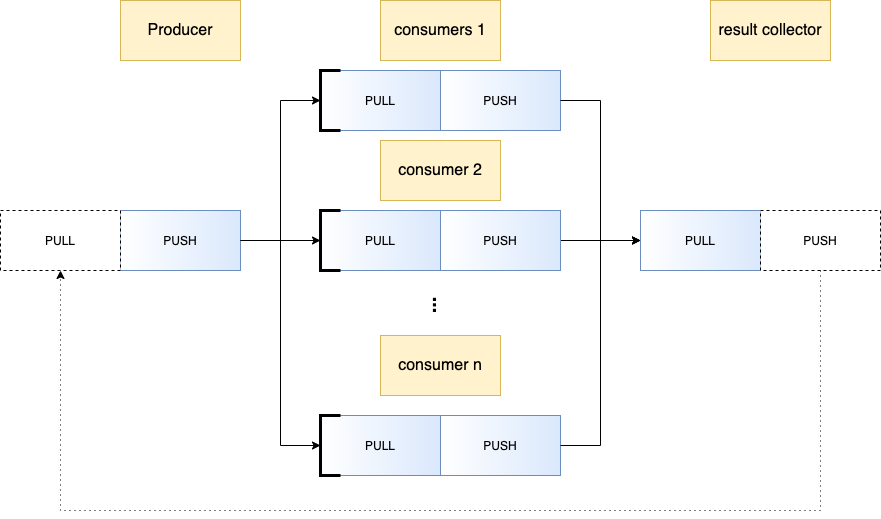

The diagram above was exported from draw.io. Its source (the exported page's mxGraphModel, read from the mxfile embedded in the PNG):
<mxGraphModel dx="1106" dy="911" grid="1" gridSize="10" guides="1" tooltips="1" connect="1" arrows="1" fold="1" page="1" pageScale="1" pageWidth="827" pageHeight="1169" math="0" shadow="0">
  <root>
    <mxCell id="WIyWlLk6GJQsqaUBKTNV-0" />
    <mxCell id="WIyWlLk6GJQsqaUBKTNV-1" parent="WIyWlLk6GJQsqaUBKTNV-0" />
    <mxCell id="9VmaYtMC9Q8R3_SNYMEb-7" value="" style="edgeStyle=orthogonalEdgeStyle;rounded=0;orthogonalLoop=1;jettySize=auto;html=1;entryX=0;entryY=0.5;entryDx=0;entryDy=0;" parent="WIyWlLk6GJQsqaUBKTNV-1" source="9VmaYtMC9Q8R3_SNYMEb-0" target="9VmaYtMC9Q8R3_SNYMEb-5" edge="1">
      <mxGeometry relative="1" as="geometry" />
    </mxCell>
    <mxCell id="9VmaYtMC9Q8R3_SNYMEb-0" value="PUSH" style="rounded=0;whiteSpace=wrap;html=1;fillColor=#dae8fc;strokeColor=#6c8ebf;gradientColor=#ffffff;gradientDirection=west;" parent="WIyWlLk6GJQsqaUBKTNV-1" vertex="1">
      <mxGeometry x="200" y="320" width="120" height="60" as="geometry" />
    </mxCell>
    <mxCell id="9VmaYtMC9Q8R3_SNYMEb-1" value="PULL" style="rounded=0;whiteSpace=wrap;html=1;fillColor=#dae8fc;strokeColor=#6c8ebf;gradientColor=#ffffff;gradientDirection=west;" parent="WIyWlLk6GJQsqaUBKTNV-1" vertex="1">
      <mxGeometry x="400" y="320" width="120" height="60" as="geometry" />
    </mxCell>
    <mxCell id="9VmaYtMC9Q8R3_SNYMEb-13" value="" style="edgeStyle=orthogonalEdgeStyle;rounded=0;orthogonalLoop=1;jettySize=auto;html=1;entryX=0;entryY=0.5;entryDx=0;entryDy=0;" parent="WIyWlLk6GJQsqaUBKTNV-1" source="9VmaYtMC9Q8R3_SNYMEb-2" target="9VmaYtMC9Q8R3_SNYMEb-16" edge="1">
      <mxGeometry relative="1" as="geometry">
        <mxPoint x="720" y="350" as="targetPoint" />
      </mxGeometry>
    </mxCell>
    <mxCell id="9VmaYtMC9Q8R3_SNYMEb-2" value="PUSH" style="rounded=0;whiteSpace=wrap;html=1;fillColor=#dae8fc;strokeColor=#6c8ebf;gradientColor=#ffffff;gradientDirection=west;" parent="WIyWlLk6GJQsqaUBKTNV-1" vertex="1">
      <mxGeometry x="520" y="320" width="120" height="60" as="geometry" />
    </mxCell>
    <mxCell id="9VmaYtMC9Q8R3_SNYMEb-3" value="PULL" style="rounded=0;whiteSpace=wrap;html=1;fillColor=#dae8fc;strokeColor=#6c8ebf;gradientColor=#ffffff;gradientDirection=west;" parent="WIyWlLk6GJQsqaUBKTNV-1" vertex="1">
      <mxGeometry x="400" y="525" width="120" height="60" as="geometry" />
    </mxCell>
    <mxCell id="9VmaYtMC9Q8R3_SNYMEb-4" value="PUSH" style="rounded=0;whiteSpace=wrap;html=1;fillColor=#dae8fc;strokeColor=#6c8ebf;gradientColor=#ffffff;gradientDirection=west;" parent="WIyWlLk6GJQsqaUBKTNV-1" vertex="1">
      <mxGeometry x="520" y="525" width="120" height="60" as="geometry" />
    </mxCell>
    <mxCell id="9VmaYtMC9Q8R3_SNYMEb-5" value="PULL" style="rounded=0;whiteSpace=wrap;html=1;strokeColor=#6c8ebf;fillColor=#dae8fc;gradientColor=#ffffff;gradientDirection=west;" parent="WIyWlLk6GJQsqaUBKTNV-1" vertex="1">
      <mxGeometry x="400" y="180" width="120" height="60" as="geometry" />
    </mxCell>
    <mxCell id="9VmaYtMC9Q8R3_SNYMEb-6" value="PUSH" style="rounded=0;whiteSpace=wrap;html=1;fillColor=#dae8fc;strokeColor=#6c8ebf;gradientColor=#ffffff;gradientDirection=west;" parent="WIyWlLk6GJQsqaUBKTNV-1" vertex="1">
      <mxGeometry x="520" y="180" width="120" height="60" as="geometry" />
    </mxCell>
    <mxCell id="9VmaYtMC9Q8R3_SNYMEb-9" value="" style="edgeStyle=orthogonalEdgeStyle;rounded=0;orthogonalLoop=1;jettySize=auto;html=1;entryX=0;entryY=0.5;entryDx=0;entryDy=0;exitX=1;exitY=0.5;exitDx=0;exitDy=0;" parent="WIyWlLk6GJQsqaUBKTNV-1" source="9VmaYtMC9Q8R3_SNYMEb-0" target="9VmaYtMC9Q8R3_SNYMEb-3" edge="1">
      <mxGeometry relative="1" as="geometry">
        <mxPoint x="330" y="360" as="sourcePoint" />
        <mxPoint x="410" y="260" as="targetPoint" />
      </mxGeometry>
    </mxCell>
    <mxCell id="9VmaYtMC9Q8R3_SNYMEb-10" value="" style="edgeStyle=orthogonalEdgeStyle;rounded=0;orthogonalLoop=1;jettySize=auto;html=1;exitX=1;exitY=0.5;exitDx=0;exitDy=0;" parent="WIyWlLk6GJQsqaUBKTNV-1" source="9VmaYtMC9Q8R3_SNYMEb-0" edge="1">
      <mxGeometry relative="1" as="geometry">
        <mxPoint x="330" y="360" as="sourcePoint" />
        <mxPoint x="400" y="350" as="targetPoint" />
      </mxGeometry>
    </mxCell>
    <mxCell id="9VmaYtMC9Q8R3_SNYMEb-12" value="PULL" style="rounded=0;whiteSpace=wrap;html=1;dashed=1;" parent="WIyWlLk6GJQsqaUBKTNV-1" vertex="1">
      <mxGeometry x="80" y="320" width="120" height="60" as="geometry" />
    </mxCell>
    <mxCell id="9VmaYtMC9Q8R3_SNYMEb-14" value="" style="edgeStyle=orthogonalEdgeStyle;rounded=0;orthogonalLoop=1;jettySize=auto;html=1;exitX=1;exitY=0.5;exitDx=0;exitDy=0;entryX=0;entryY=0.5;entryDx=0;entryDy=0;" parent="WIyWlLk6GJQsqaUBKTNV-1" source="9VmaYtMC9Q8R3_SNYMEb-6" target="9VmaYtMC9Q8R3_SNYMEb-16" edge="1">
      <mxGeometry relative="1" as="geometry">
        <mxPoint x="650" y="360" as="sourcePoint" />
        <mxPoint x="720" y="350" as="targetPoint" />
      </mxGeometry>
    </mxCell>
    <mxCell id="9VmaYtMC9Q8R3_SNYMEb-15" value="" style="edgeStyle=orthogonalEdgeStyle;rounded=0;orthogonalLoop=1;jettySize=auto;html=1;exitX=1;exitY=0.5;exitDx=0;exitDy=0;entryX=0;entryY=0.5;entryDx=0;entryDy=0;" parent="WIyWlLk6GJQsqaUBKTNV-1" source="9VmaYtMC9Q8R3_SNYMEb-4" target="9VmaYtMC9Q8R3_SNYMEb-16" edge="1">
      <mxGeometry relative="1" as="geometry">
        <mxPoint x="650" y="260" as="sourcePoint" />
        <mxPoint x="720" y="350" as="targetPoint" />
      </mxGeometry>
    </mxCell>
    <mxCell id="9VmaYtMC9Q8R3_SNYMEb-16" value="PULL" style="rounded=0;whiteSpace=wrap;html=1;fillColor=#dae8fc;strokeColor=#6c8ebf;gradientColor=#ffffff;gradientDirection=west;" parent="WIyWlLk6GJQsqaUBKTNV-1" vertex="1">
      <mxGeometry x="720" y="320" width="120" height="60" as="geometry" />
    </mxCell>
    <mxCell id="9VmaYtMC9Q8R3_SNYMEb-17" value="PUSH" style="rounded=0;whiteSpace=wrap;html=1;dashed=1;" parent="WIyWlLk6GJQsqaUBKTNV-1" vertex="1">
      <mxGeometry x="840" y="320" width="120" height="60" as="geometry" />
    </mxCell>
    <mxCell id="9VmaYtMC9Q8R3_SNYMEb-18" value="" style="edgeStyle=orthogonalEdgeStyle;rounded=0;orthogonalLoop=1;jettySize=auto;html=1;exitX=0.5;exitY=1;exitDx=0;exitDy=0;entryX=0.5;entryY=1;entryDx=0;entryDy=0;dashed=1;dashPattern=1 4;" parent="WIyWlLk6GJQsqaUBKTNV-1" source="9VmaYtMC9Q8R3_SNYMEb-17" target="9VmaYtMC9Q8R3_SNYMEb-12" edge="1">
      <mxGeometry relative="1" as="geometry">
        <mxPoint x="650" y="460" as="sourcePoint" />
        <mxPoint x="730" y="360" as="targetPoint" />
        <Array as="points">
          <mxPoint x="900" y="620" />
          <mxPoint x="140" y="620" />
        </Array>
      </mxGeometry>
    </mxCell>
    <mxCell id="9VmaYtMC9Q8R3_SNYMEb-21" value="Producer" style="rounded=0;whiteSpace=wrap;html=1;fillColor=#fff2cc;strokeColor=#d6b656;fontSize=16;" parent="WIyWlLk6GJQsqaUBKTNV-1" vertex="1">
      <mxGeometry x="200" y="110" width="120" height="60" as="geometry" />
    </mxCell>
    <mxCell id="9VmaYtMC9Q8R3_SNYMEb-22" value="consumers 1" style="rounded=0;whiteSpace=wrap;html=1;fillColor=#fff2cc;strokeColor=#d6b656;fontSize=16;" parent="WIyWlLk6GJQsqaUBKTNV-1" vertex="1">
      <mxGeometry x="460" y="110" width="120" height="60" as="geometry" />
    </mxCell>
    <mxCell id="9VmaYtMC9Q8R3_SNYMEb-23" value="consumer 2" style="rounded=0;whiteSpace=wrap;html=1;fillColor=#fff2cc;strokeColor=#d6b656;fontSize=16;" parent="WIyWlLk6GJQsqaUBKTNV-1" vertex="1">
      <mxGeometry x="460" y="250" width="120" height="60" as="geometry" />
    </mxCell>
    <mxCell id="9VmaYtMC9Q8R3_SNYMEb-24" value="consumer n" style="rounded=0;whiteSpace=wrap;html=1;fillColor=#fff2cc;strokeColor=#d6b656;fontSize=16;" parent="WIyWlLk6GJQsqaUBKTNV-1" vertex="1">
      <mxGeometry x="460" y="445" width="120" height="60" as="geometry" />
    </mxCell>
    <mxCell id="9VmaYtMC9Q8R3_SNYMEb-25" value="&lt;font style=&quot;font-size: 20px&quot;&gt;&lt;b&gt;...&lt;/b&gt;&lt;/font&gt;" style="text;html=1;strokeColor=none;fillColor=none;align=center;verticalAlign=middle;whiteSpace=wrap;rounded=0;dashed=1;rotation=90;" parent="WIyWlLk6GJQsqaUBKTNV-1" vertex="1">
      <mxGeometry x="490" y="400" width="60" height="30" as="geometry" />
    </mxCell>
    <mxCell id="9VmaYtMC9Q8R3_SNYMEb-27" value="result collector" style="rounded=0;whiteSpace=wrap;html=1;fillColor=#fff2cc;strokeColor=#d6b656;fontSize=16;" parent="WIyWlLk6GJQsqaUBKTNV-1" vertex="1">
      <mxGeometry x="790" y="110" width="120" height="60" as="geometry" />
    </mxCell>
    <mxCell id="9VmaYtMC9Q8R3_SNYMEb-28" value="" style="endArrow=none;html=1;rounded=0;edgeStyle=orthogonalEdgeStyle;strokeWidth=3;" parent="WIyWlLk6GJQsqaUBKTNV-1" edge="1">
      <mxGeometry width="50" height="50" relative="1" as="geometry">
        <mxPoint x="420" y="240" as="sourcePoint" />
        <mxPoint x="420" y="180" as="targetPoint" />
        <Array as="points">
          <mxPoint x="400" y="240" />
          <mxPoint x="400" y="180" />
        </Array>
      </mxGeometry>
    </mxCell>
    <mxCell id="9VmaYtMC9Q8R3_SNYMEb-29" value="" style="endArrow=none;html=1;rounded=0;edgeStyle=orthogonalEdgeStyle;strokeWidth=3;" parent="WIyWlLk6GJQsqaUBKTNV-1" edge="1">
      <mxGeometry width="50" height="50" relative="1" as="geometry">
        <mxPoint x="420" y="380" as="sourcePoint" />
        <mxPoint x="420" y="320" as="targetPoint" />
        <Array as="points">
          <mxPoint x="400" y="380" />
          <mxPoint x="400" y="320" />
        </Array>
      </mxGeometry>
    </mxCell>
    <mxCell id="9VmaYtMC9Q8R3_SNYMEb-30" value="" style="endArrow=none;html=1;rounded=0;edgeStyle=orthogonalEdgeStyle;strokeWidth=3;" parent="WIyWlLk6GJQsqaUBKTNV-1" edge="1">
      <mxGeometry width="50" height="50" relative="1" as="geometry">
        <mxPoint x="420" y="585" as="sourcePoint" />
        <mxPoint x="420" y="525" as="targetPoint" />
        <Array as="points">
          <mxPoint x="400" y="585" />
          <mxPoint x="400" y="525" />
        </Array>
      </mxGeometry>
    </mxCell>
  </root>
</mxGraphModel>